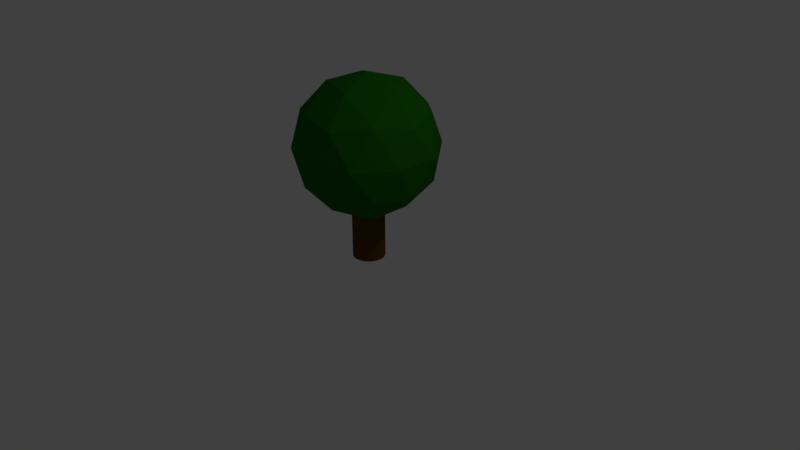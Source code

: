 # Source: ShrubberyRound.blend  (saved by Blender 2.79.0; exported with 4.5.12 LTS)
import bpy
from mathutils import Matrix  # noqa: F401  (used for matrix-valued properties, if any)

bpy.ops.wm.read_factory_settings(use_empty=True)
scene = bpy.context.scene
scene.name = 'Scene'

# ---- collections
col_collection_1 = bpy.data.collections.new('Collection 1'); scene.collection.children.link(col_collection_1)

# ---- materials (node trees are filled in below, after node groups)
mat_bushleaves = bpy.data.materials.new('BushLeaves')
mat_bushleaves.alpha_threshold = 0.0
mat_bushleaves.use_transparent_shadow = False
mat_bushleaves.diffuse_color = (0.01322, 0.1523, 0.003306, 1.0)
mat_bushleaves.roughness = 0.5
mat_bushleaves.specular_intensity = 0.2789
mat_bushwood = bpy.data.materials.new('BushWood')
mat_bushwood.alpha_threshold = 0.0
mat_bushwood.use_transparent_shadow = False
mat_bushwood.diffuse_color = (0.1149, 0.05754, 0.005474, 1.0)
mat_bushwood.roughness = 0.5
mat_bushwood.specular_intensity = 0.2579

# ---- material node trees

# ---- world
world_world = bpy.data.worlds.new('World'); scene.world = world_world
world_world.color = (0.05088, 0.05088, 0.05088)
world_world.use_sun_shadow = False
world_world.sun_shadow_jitter_overblur = 0.0
world_world.cycles.sampling_method = 'MANUAL'

# ---- cameras
cam_camera = bpy.data.cameras.new('Camera')
cam_camera.clip_end = 100.0
cam_camera.lens = 35.0
cam_camera.sensor_width = 32.0
cam_camera.sensor_height = 18.0
cam_camera.ortho_scale = 7.314
cam_camera.dof.focus_distance = 0.0
cam_camera.dof.aperture_fstop = 128.0

# ---- lights
light_lamp = bpy.data.lights.new('Lamp', 'POINT')
light_lamp.transmission_factor = 0.0
light_lamp.cutoff_distance = 30.0
light_lamp.energy = 100.0
light_lamp.shadow_buffer_clip_start = 1.001
light_lamp.shadow_soft_size = 0.1
light_lamp.shadow_maximum_resolution = 0.006
light_lamp.use_absolute_resolution = True

# ---- meshes
me_icosphere = bpy.data.meshes.new('Icosphere')
me_icosphere.from_pydata([(0.0, 0.0, -1.0), (0.7236, -0.5257, -0.4472), (-0.2764, -0.8506, -0.4472), (-0.8944, 0.0, -0.4472), (-0.2764, 0.8506, -0.4472), (0.7236, 0.5257, -0.4472), (0.2764, -0.8506, 0.4472), (-0.7236, -0.5257, 0.4472), (-0.7236, 0.5257, 0.4472), (0.2764, 0.8506, 0.4472), (0.8944, 0.0, 0.4472), (0.0, 0.0, 1.0), (-0.1625, -0.5, -0.8507), (0.4253, -0.309, -0.8507), (0.2629, -0.809, -0.5257), (0.8506, 0.0, -0.5257), (0.4253, 0.309, -0.8507), (-0.5257, 0.0, -0.8507), (-0.6882, -0.5, -0.5257), (-0.1625, 0.5, -0.8507), (-0.6882, 0.5, -0.5257), (0.2629, 0.809, -0.5257), (0.9511, -0.309, 0.0), (0.9511, 0.309, 0.0), (0.0, -1.0, 0.0), (0.5878, -0.809, 0.0), (-0.9511, -0.309, 0.0), (-0.5878, -0.809, 0.0), (-0.5878, 0.809, 0.0), (-0.9511, 0.309, 0.0), (0.5878, 0.809, 0.0), (0.0, 1.0, 0.0), (0.6882, -0.5, 0.5257), (-0.2629, -0.809, 0.5257), (-0.8506, 0.0, 0.5257), (-0.2629, 0.809, 0.5257), (0.6882, 0.5, 0.5257), (0.1625, -0.5, 0.8507), (0.5257, 0.0, 0.8507), (-0.4253, -0.309, 0.8507), (-0.4253, 0.309, 0.8507), (0.1625, 0.5, 0.8507)], [], [(0, 13, 12), (1, 13, 15), (0, 12, 17), (0, 17, 19), (0, 19, 16), (1, 15, 22), (2, 14, 24), (3, 18, 26), (4, 20, 28), (5, 21, 30), (1, 22, 25), (2, 24, 27), (3, 26, 29), (4, 28, 31), (5, 30, 23), (6, 32, 37), (7, 33, 39), (8, 34, 40), (9, 35, 41), (10, 36, 38), (38, 41, 11), (38, 36, 41), (36, 9, 41), (41, 40, 11), (41, 35, 40), (35, 8, 40), (40, 39, 11), (40, 34, 39), (34, 7, 39), (39, 37, 11), (39, 33, 37), (33, 6, 37), (37, 38, 11), (37, 32, 38), (32, 10, 38), (23, 36, 10), (23, 30, 36), (30, 9, 36), (31, 35, 9), (31, 28, 35), (28, 8, 35), (29, 34, 8), (29, 26, 34), (26, 7, 34), (27, 33, 7), (27, 24, 33), (24, 6, 33), (25, 32, 6), (25, 22, 32), (22, 10, 32), (30, 31, 9), (30, 21, 31), (21, 4, 31), (28, 29, 8), (28, 20, 29), (20, 3, 29), (26, 27, 7), (26, 18, 27), (18, 2, 27), (24, 25, 6), (24, 14, 25), (14, 1, 25), (22, 23, 10), (22, 15, 23), (15, 5, 23), (16, 21, 5), (16, 19, 21), (19, 4, 21), (19, 20, 4), (19, 17, 20), (17, 3, 20), (17, 18, 3), (17, 12, 18), (12, 2, 18), (15, 16, 5), (15, 13, 16), (13, 0, 16), (12, 14, 2), (12, 13, 14), (13, 1, 14)])
me_icosphere.materials.append(mat_bushleaves)
me_icosphere.use_remesh_preserve_volume = False
me_icosphere.use_remesh_preserve_attributes = False
me_icosphere.use_mirror_vertex_groups = False
me_icosphere.update()
me_cylinder = bpy.data.meshes.new('Cylinder')
me_cylinder.from_pydata([(0.0, 1.0, -1.0), (0.0, 1.0, 1.0), (0.1951, 0.9808, -1.0), (0.1951, 0.9808, 1.0), (0.3827, 0.9239, -1.0), (0.3827, 0.9239, 1.0), (0.5556, 0.8315, -1.0), (0.5556, 0.8315, 1.0), (0.7071, 0.7071, -1.0), (0.7071, 0.7071, 1.0), (0.8315, 0.5556, -1.0), (0.8315, 0.5556, 1.0), (0.9239, 0.3827, -1.0), (0.9239, 0.3827, 1.0), (0.9808, 0.1951, -1.0), (0.9808, 0.1951, 1.0), (1.0, 7.55e-08, -1.0), (1.0, 7.55e-08, 1.0), (0.9808, -0.1951, -1.0), (0.9808, -0.1951, 1.0), (0.9239, -0.3827, -1.0), (0.9239, -0.3827, 1.0), (0.8315, -0.5556, -1.0), (0.8315, -0.5556, 1.0), (0.7071, -0.7071, -1.0), (0.7071, -0.7071, 1.0), (0.5556, -0.8315, -1.0), (0.5556, -0.8315, 1.0), (0.3827, -0.9239, -1.0), (0.3827, -0.9239, 1.0), (0.1951, -0.9808, -1.0), (0.1951, -0.9808, 1.0), (-3.258e-07, -1.0, -1.0), (-3.258e-07, -1.0, 1.0), (-0.1951, -0.9808, -1.0), (-0.1951, -0.9808, 1.0), (-0.3827, -0.9239, -1.0), (-0.3827, -0.9239, 1.0), (-0.5556, -0.8315, -1.0), (-0.5556, -0.8315, 1.0), (-0.7071, -0.7071, -1.0), (-0.7071, -0.7071, 1.0), (-0.8315, -0.5556, -1.0), (-0.8315, -0.5556, 1.0), (-0.9239, -0.3827, -1.0), (-0.9239, -0.3827, 1.0), (-0.9808, -0.1951, -1.0), (-0.9808, -0.1951, 1.0), (-1.0, 9.656e-07, -1.0), (-1.0, 9.656e-07, 1.0), (-0.9808, 0.1951, -1.0), (-0.9808, 0.1951, 1.0), (-0.9239, 0.3827, -1.0), (-0.9239, 0.3827, 1.0), (-0.8315, 0.5556, -1.0), (-0.8315, 0.5556, 1.0), (-0.7071, 0.7071, -1.0), (-0.7071, 0.7071, 1.0), (-0.5556, 0.8315, -1.0), (-0.5556, 0.8315, 1.0), (-0.3827, 0.9239, -1.0), (-0.3827, 0.9239, 1.0), (-0.1951, 0.9808, -1.0), (-0.1951, 0.9808, 1.0)], [], [(0, 1, 3, 2), (2, 3, 5, 4), (4, 5, 7, 6), (6, 7, 9, 8), (8, 9, 11, 10), (10, 11, 13, 12), (12, 13, 15, 14), (14, 15, 17, 16), (16, 17, 19, 18), (18, 19, 21, 20), (20, 21, 23, 22), (22, 23, 25, 24), (24, 25, 27, 26), (26, 27, 29, 28), (28, 29, 31, 30), (30, 31, 33, 32), (32, 33, 35, 34), (34, 35, 37, 36), (36, 37, 39, 38), (38, 39, 41, 40), (40, 41, 43, 42), (42, 43, 45, 44), (44, 45, 47, 46), (46, 47, 49, 48), (48, 49, 51, 50), (50, 51, 53, 52), (52, 53, 55, 54), (54, 55, 57, 56), (56, 57, 59, 58), (58, 59, 61, 60), (3, 1, 63, 61, 59, 57, 55, 53, 51, 49, 47, 45, 43, 41, 39, 37, 35, 33, 31, 29, 27, 25, 23, 21, 19, 17, 15, 13, 11, 9, 7, 5), (60, 61, 63, 62), (62, 63, 1, 0), (0, 2, 4, 6, 8, 10, 12, 14, 16, 18, 20, 22, 24, 26, 28, 30, 32, 34, 36, 38, 40, 42, 44, 46, 48, 50, 52, 54, 56, 58, 60, 62)])
me_cylinder.materials.append(mat_bushwood)
me_cylinder.use_remesh_preserve_volume = False
me_cylinder.use_remesh_preserve_attributes = False
me_cylinder.use_mirror_vertex_groups = False
me_cylinder.update()

# ---- objects
ob_icosphere = bpy.data.objects.new('Icosphere', me_icosphere)
ob_cylinder = bpy.data.objects.new('Cylinder', me_cylinder)
ob_lamp = bpy.data.objects.new('Lamp', light_lamp)
ob_camera = bpy.data.objects.new('Camera', cam_camera)

# ---- transforms, parenting, visibility, modifiers, constraints
ob_icosphere.location = (1.362e-08, 6.519e-08, 1.5)
ob_icosphere.scale = (0.9191, 0.9191, 0.9191)
ob_icosphere.lineart.crease_threshold = 0.0
ob_cylinder.location = (0.0, 0.0, 0.5)
ob_cylinder.scale = (0.2091, 0.2091, 0.5)
ob_cylinder.lineart.crease_threshold = 0.0
ob_lamp.location = (4.076, 1.005, 5.904)
ob_lamp.rotation_euler = (0.6503, 0.05522, 1.866)
ob_lamp.lock_rotations_4d = False
ob_lamp.empty_display_type = 'ARROWS'
ob_lamp.color = (0.0, 0.0, 0.0, 0.0)
ob_lamp.lineart.crease_threshold = 0.0
ob_camera.location = (7.481, -6.508, 5.344)
ob_camera.rotation_euler = (1.109, 0.0, 0.8149)
ob_camera.lock_rotations_4d = False
ob_camera.empty_display_type = 'ARROWS'
ob_camera.color = (0.0, 0.0, 0.0, 0.0)
ob_camera.display_type = 'WIRE'
ob_camera.lineart.crease_threshold = 0.0

# ---- collection membership
col_collection_1.objects.link(ob_icosphere)
col_collection_1.objects.link(ob_cylinder)
col_collection_1.objects.link(ob_lamp)
col_collection_1.objects.link(ob_camera)

# ---- scene / render settings (as saved in the file)
scene.camera = ob_camera
scene.frame_start = 1; scene.frame_end = 250; scene.frame_set(1)
scene.render.engine = 'BLENDER_EEVEE_NEXT'
scene.render.resolution_percentage = 50
scene.render.dither_intensity = 0.0
scene.cycles.use_denoising = False
scene.cycles.samples = 128
scene.cycles.sampling_pattern = 'TABULATED_SOBOL'
scene.cycles.use_adaptive_sampling = False
scene.cycles.use_light_tree = False
scene.cycles.blur_glossy = 0.0
scene.cycles.sample_clamp_indirect = 0.0
scene.view_settings.view_transform = 'Standard'
bpy.context.view_layer.update()
